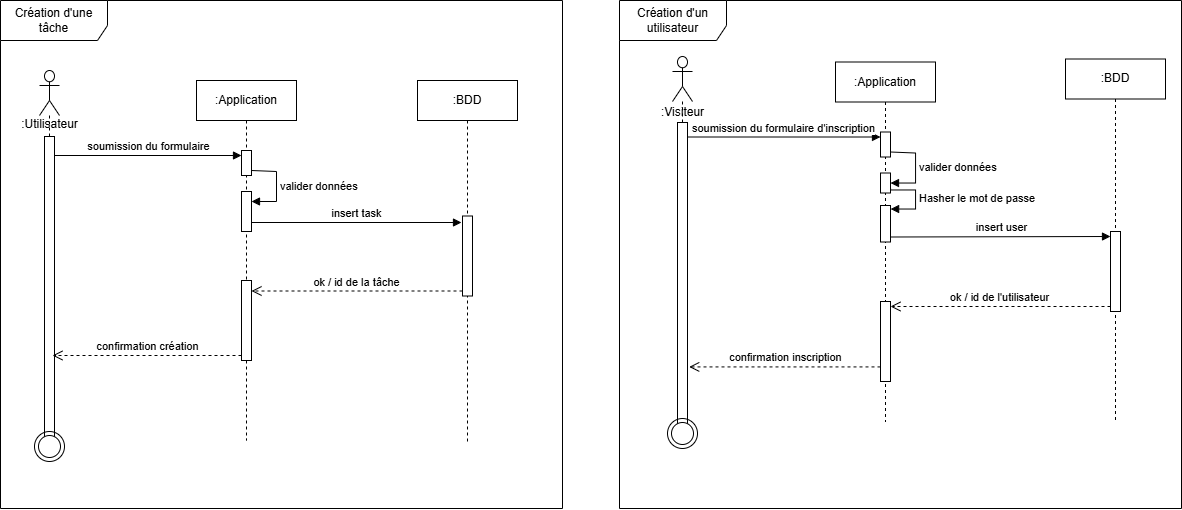

The diagram above was exported from draw.io. Its source (the exported page's mxGraphModel, read from the mxfile embedded in the PNG):
<mxGraphModel dx="1680" dy="1429" grid="0" gridSize="10" guides="1" tooltips="1" connect="1" arrows="1" fold="1" page="0" pageScale="1" pageWidth="827" pageHeight="1169" math="0" shadow="0">
  <root>
    <mxCell id="0" />
    <mxCell id="1" parent="0" />
    <mxCell id="BYqiEvBgT3eJ-gykNL6m-1" value="" style="shape=umlLifeline;perimeter=lifelinePerimeter;whiteSpace=wrap;html=1;container=1;dropTarget=0;collapsible=0;recursiveResize=0;outlineConnect=0;portConstraint=eastwest;newEdgeStyle={&quot;curved&quot;:0,&quot;rounded&quot;:0};participant=umlActor;size=45;" parent="1" vertex="1">
      <mxGeometry x="95" y="4" width="20" height="371" as="geometry" />
    </mxCell>
    <mxCell id="BYqiEvBgT3eJ-gykNL6m-4" value="" style="html=1;points=[[0,0,0,0,5],[0,1,0,0,-5],[1,0,0,0,5],[1,1,0,0,-5]];perimeter=orthogonalPerimeter;outlineConnect=0;targetShapes=umlLifeline;portConstraint=eastwest;newEdgeStyle={&quot;curved&quot;:0,&quot;rounded&quot;:0};fillColor=light-dark(#FFFFFF,#FFFFFF);" parent="BYqiEvBgT3eJ-gykNL6m-1" vertex="1">
      <mxGeometry x="5" y="66" width="10" height="304" as="geometry" />
    </mxCell>
    <mxCell id="BYqiEvBgT3eJ-gykNL6m-2" value=":Application" style="shape=umlLifeline;perimeter=lifelinePerimeter;whiteSpace=wrap;html=1;container=1;dropTarget=0;collapsible=0;recursiveResize=0;outlineConnect=0;portConstraint=eastwest;newEdgeStyle={&quot;curved&quot;:0,&quot;rounded&quot;:0};" parent="1" vertex="1">
      <mxGeometry x="252" y="14" width="100" height="360" as="geometry" />
    </mxCell>
    <mxCell id="BYqiEvBgT3eJ-gykNL6m-8" value="" style="html=1;points=[[0,0,0,0,5],[0,1,0,0,-5],[1,0,0,0,5],[1,1,0,0,-5]];perimeter=orthogonalPerimeter;outlineConnect=0;targetShapes=umlLifeline;portConstraint=eastwest;newEdgeStyle={&quot;curved&quot;:0,&quot;rounded&quot;:0};fillColor=light-dark(#FFFFFF,#FFFFFF);" parent="BYqiEvBgT3eJ-gykNL6m-2" vertex="1">
      <mxGeometry x="45" y="70" width="10" height="25" as="geometry" />
    </mxCell>
    <mxCell id="BYqiEvBgT3eJ-gykNL6m-12" value="" style="html=1;points=[[0,0,0,0,5],[0,1,0,0,-5],[1,0,0,0,5],[1,1,0,0,-5]];perimeter=orthogonalPerimeter;outlineConnect=0;targetShapes=umlLifeline;portConstraint=eastwest;newEdgeStyle={&quot;curved&quot;:0,&quot;rounded&quot;:0};fillColor=light-dark(#FFFFFF,#FFFFFF);" parent="BYqiEvBgT3eJ-gykNL6m-2" vertex="1">
      <mxGeometry x="45" y="111" width="10" height="40" as="geometry" />
    </mxCell>
    <mxCell id="BYqiEvBgT3eJ-gykNL6m-13" value="valider données" style="html=1;align=left;spacingLeft=2;endArrow=block;rounded=0;edgeStyle=orthogonalEdgeStyle;curved=0;rounded=0;exitX=1;exitY=1;exitDx=0;exitDy=-5;exitPerimeter=0;" parent="BYqiEvBgT3eJ-gykNL6m-2" source="BYqiEvBgT3eJ-gykNL6m-8" target="BYqiEvBgT3eJ-gykNL6m-12" edge="1">
      <mxGeometry relative="1" as="geometry">
        <mxPoint x="59" y="91" as="sourcePoint" />
        <Array as="points">
          <mxPoint x="55" y="91" />
          <mxPoint x="80" y="91" />
          <mxPoint x="80" y="121" />
        </Array>
      </mxGeometry>
    </mxCell>
    <mxCell id="BYqiEvBgT3eJ-gykNL6m-17" value="" style="html=1;points=[[0,0,0,0,5],[0,1,0,0,-5],[1,0,0,0,5],[1,1,0,0,-5]];perimeter=orthogonalPerimeter;outlineConnect=0;targetShapes=umlLifeline;portConstraint=eastwest;newEdgeStyle={&quot;curved&quot;:0,&quot;rounded&quot;:0};fillColor=light-dark(#FFFFFF,#FFFFFF);" parent="BYqiEvBgT3eJ-gykNL6m-2" vertex="1">
      <mxGeometry x="45" y="200" width="10" height="80" as="geometry" />
    </mxCell>
    <mxCell id="BYqiEvBgT3eJ-gykNL6m-3" value=":BDD" style="shape=umlLifeline;perimeter=lifelinePerimeter;whiteSpace=wrap;html=1;container=1;dropTarget=0;collapsible=0;recursiveResize=0;outlineConnect=0;portConstraint=eastwest;newEdgeStyle={&quot;curved&quot;:0,&quot;rounded&quot;:0};" parent="1" vertex="1">
      <mxGeometry x="473" y="14" width="100" height="363" as="geometry" />
    </mxCell>
    <mxCell id="BYqiEvBgT3eJ-gykNL6m-14" value="" style="html=1;points=[[0,0,0,0,5],[0,1,0,0,-5],[1,0,0,0,5],[1,1,0,0,-5]];perimeter=orthogonalPerimeter;outlineConnect=0;targetShapes=umlLifeline;portConstraint=eastwest;newEdgeStyle={&quot;curved&quot;:0,&quot;rounded&quot;:0};fillColor=light-dark(#FFFFFF,#FFFFFF);" parent="BYqiEvBgT3eJ-gykNL6m-3" vertex="1">
      <mxGeometry x="45" y="135.5" width="10" height="80" as="geometry" />
    </mxCell>
    <mxCell id="BYqiEvBgT3eJ-gykNL6m-6" value="" style="ellipse;html=1;shape=endState;" parent="1" vertex="1">
      <mxGeometry x="90" y="365" width="30" height="30" as="geometry" />
    </mxCell>
    <mxCell id="BYqiEvBgT3eJ-gykNL6m-9" value="soumission du formulaire" style="html=1;verticalAlign=bottom;endArrow=block;curved=0;rounded=0;entryX=0;entryY=0;entryDx=0;entryDy=5;" parent="1" source="BYqiEvBgT3eJ-gykNL6m-4" target="BYqiEvBgT3eJ-gykNL6m-8" edge="1">
      <mxGeometry x="0.0053" relative="1" as="geometry">
        <mxPoint x="227" y="89" as="sourcePoint" />
        <mxPoint as="offset" />
      </mxGeometry>
    </mxCell>
    <mxCell id="BYqiEvBgT3eJ-gykNL6m-10" value="insert task" style="html=1;verticalAlign=bottom;endArrow=block;curved=0;rounded=0;endFill=1;" parent="1" source="BYqiEvBgT3eJ-gykNL6m-12" edge="1">
      <mxGeometry relative="1" as="geometry">
        <mxPoint x="517" y="156" as="targetPoint" />
        <mxPoint x="309" y="156" as="sourcePoint" />
      </mxGeometry>
    </mxCell>
    <mxCell id="BYqiEvBgT3eJ-gykNL6m-16" value="ok / id de la tâche" style="html=1;verticalAlign=bottom;endArrow=open;dashed=1;endSize=8;curved=0;rounded=0;exitX=0;exitY=1;exitDx=0;exitDy=-5;" parent="1" source="BYqiEvBgT3eJ-gykNL6m-14" target="BYqiEvBgT3eJ-gykNL6m-17" edge="1">
      <mxGeometry relative="1" as="geometry">
        <mxPoint x="314" y="225" as="targetPoint" />
      </mxGeometry>
    </mxCell>
    <mxCell id="BYqiEvBgT3eJ-gykNL6m-19" value="confirmation création" style="html=1;verticalAlign=bottom;endArrow=open;dashed=1;endSize=8;curved=0;rounded=0;exitX=0;exitY=1;exitDx=0;exitDy=-5;" parent="1" source="BYqiEvBgT3eJ-gykNL6m-17" edge="1">
      <mxGeometry relative="1" as="geometry">
        <mxPoint x="108" y="289" as="targetPoint" />
      </mxGeometry>
    </mxCell>
    <mxCell id="BYqiEvBgT3eJ-gykNL6m-21" value="Création d'une tâche" style="shape=umlFrame;whiteSpace=wrap;html=1;pointerEvents=0;width=107;height=40;" parent="1" vertex="1">
      <mxGeometry x="56" y="-66" width="562" height="508" as="geometry" />
    </mxCell>
    <mxCell id="yXAfe9tptzkpu4cV4amP-1" value="Création d'un utilisateur" style="shape=umlFrame;whiteSpace=wrap;html=1;pointerEvents=0;width=107;height=40;" vertex="1" parent="1">
      <mxGeometry x="675" y="-66" width="562" height="508" as="geometry" />
    </mxCell>
    <mxCell id="yXAfe9tptzkpu4cV4amP-2" value=":Utilisateur" style="text;html=1;align=center;verticalAlign=middle;resizable=0;points=[];autosize=1;strokeColor=none;fillColor=none;" vertex="1" parent="1">
      <mxGeometry x="67.5" y="45" width="75" height="26" as="geometry" />
    </mxCell>
    <mxCell id="yXAfe9tptzkpu4cV4amP-3" value="" style="shape=umlLifeline;perimeter=lifelinePerimeter;whiteSpace=wrap;html=1;container=1;dropTarget=0;collapsible=0;recursiveResize=0;outlineConnect=0;portConstraint=eastwest;newEdgeStyle={&quot;curved&quot;:0,&quot;rounded&quot;:0};participant=umlActor;size=45;" vertex="1" parent="1">
      <mxGeometry x="728" y="-10" width="20" height="371" as="geometry" />
    </mxCell>
    <mxCell id="yXAfe9tptzkpu4cV4amP-4" value="" style="html=1;points=[[0,0,0,0,5],[0,1,0,0,-5],[1,0,0,0,5],[1,1,0,0,-5]];perimeter=orthogonalPerimeter;outlineConnect=0;targetShapes=umlLifeline;portConstraint=eastwest;newEdgeStyle={&quot;curved&quot;:0,&quot;rounded&quot;:0};fillColor=light-dark(#FFFFFF,#FFFFFF);" vertex="1" parent="yXAfe9tptzkpu4cV4amP-3">
      <mxGeometry x="5" y="66" width="10" height="304" as="geometry" />
    </mxCell>
    <mxCell id="yXAfe9tptzkpu4cV4amP-5" value="" style="ellipse;html=1;shape=endState;" vertex="1" parent="1">
      <mxGeometry x="723" y="352" width="30" height="30" as="geometry" />
    </mxCell>
    <mxCell id="yXAfe9tptzkpu4cV4amP-6" value=":Visiteur" style="text;html=1;align=center;verticalAlign=middle;resizable=0;points=[];autosize=1;strokeColor=none;fillColor=none;" vertex="1" parent="1">
      <mxGeometry x="707.5" y="33" width="61" height="26" as="geometry" />
    </mxCell>
    <mxCell id="yXAfe9tptzkpu4cV4amP-12" value=":Application" style="shape=umlLifeline;perimeter=lifelinePerimeter;whiteSpace=wrap;html=1;container=1;dropTarget=0;collapsible=0;recursiveResize=0;outlineConnect=0;portConstraint=eastwest;newEdgeStyle={&quot;curved&quot;:0,&quot;rounded&quot;:0};" vertex="1" parent="1">
      <mxGeometry x="891" y="-4.5" width="100" height="360" as="geometry" />
    </mxCell>
    <mxCell id="yXAfe9tptzkpu4cV4amP-13" value="" style="html=1;points=[[0,0,0,0,5],[0,1,0,0,-5],[1,0,0,0,5],[1,1,0,0,-5]];perimeter=orthogonalPerimeter;outlineConnect=0;targetShapes=umlLifeline;portConstraint=eastwest;newEdgeStyle={&quot;curved&quot;:0,&quot;rounded&quot;:0};fillColor=light-dark(#FFFFFF,#FFFFFF);" vertex="1" parent="yXAfe9tptzkpu4cV4amP-12">
      <mxGeometry x="45" y="70" width="10" height="25" as="geometry" />
    </mxCell>
    <mxCell id="yXAfe9tptzkpu4cV4amP-14" value="" style="html=1;points=[[0,0,0,0,5],[0,1,0,0,-5],[1,0,0,0,5],[1,1,0,0,-5]];perimeter=orthogonalPerimeter;outlineConnect=0;targetShapes=umlLifeline;portConstraint=eastwest;newEdgeStyle={&quot;curved&quot;:0,&quot;rounded&quot;:0};fillColor=light-dark(#FFFFFF,#FFFFFF);" vertex="1" parent="yXAfe9tptzkpu4cV4amP-12">
      <mxGeometry x="45" y="111" width="10" height="20" as="geometry" />
    </mxCell>
    <mxCell id="yXAfe9tptzkpu4cV4amP-15" value="valider données" style="html=1;align=left;spacingLeft=2;endArrow=block;rounded=0;edgeStyle=orthogonalEdgeStyle;curved=0;rounded=0;exitX=1;exitY=1;exitDx=0;exitDy=-5;exitPerimeter=0;" edge="1" parent="yXAfe9tptzkpu4cV4amP-12" source="yXAfe9tptzkpu4cV4amP-13" target="yXAfe9tptzkpu4cV4amP-14">
      <mxGeometry relative="1" as="geometry">
        <mxPoint x="59" y="91" as="sourcePoint" />
        <Array as="points">
          <mxPoint x="55" y="91" />
          <mxPoint x="80" y="91" />
          <mxPoint x="80" y="121" />
        </Array>
      </mxGeometry>
    </mxCell>
    <mxCell id="yXAfe9tptzkpu4cV4amP-16" value="" style="html=1;points=[[0,0,0,0,5],[0,1,0,0,-5],[1,0,0,0,5],[1,1,0,0,-5]];perimeter=orthogonalPerimeter;outlineConnect=0;targetShapes=umlLifeline;portConstraint=eastwest;newEdgeStyle={&quot;curved&quot;:0,&quot;rounded&quot;:0};fillColor=light-dark(#FFFFFF,#FFFFFF);" vertex="1" parent="yXAfe9tptzkpu4cV4amP-12">
      <mxGeometry x="45" y="239.5" width="10" height="80" as="geometry" />
    </mxCell>
    <mxCell id="yXAfe9tptzkpu4cV4amP-20" value="" style="html=1;points=[[0,0,0,0,5],[0,1,0,0,-5],[1,0,0,0,5],[1,1,0,0,-5]];perimeter=orthogonalPerimeter;outlineConnect=0;targetShapes=umlLifeline;portConstraint=eastwest;newEdgeStyle={&quot;curved&quot;:0,&quot;rounded&quot;:0};fillColor=light-dark(#FFFFFF,#FFFFFF);" vertex="1" parent="yXAfe9tptzkpu4cV4amP-12">
      <mxGeometry x="45" y="143.5" width="10" height="36.5" as="geometry" />
    </mxCell>
    <mxCell id="yXAfe9tptzkpu4cV4amP-22" value="Hasher le mot de passe" style="html=1;align=left;spacingLeft=2;endArrow=block;rounded=0;edgeStyle=orthogonalEdgeStyle;curved=0;rounded=0;exitX=1;exitY=1;exitDx=0;exitDy=-5;exitPerimeter=0;" edge="1" parent="yXAfe9tptzkpu4cV4amP-12">
      <mxGeometry relative="1" as="geometry">
        <mxPoint x="55.06" y="126.5" as="sourcePoint" />
        <Array as="points">
          <mxPoint x="55.06" y="128" />
          <mxPoint x="80.06" y="128" />
          <mxPoint x="80.06" y="147" />
          <mxPoint x="55.06" y="147" />
        </Array>
        <mxPoint x="55.06" y="146.5" as="targetPoint" />
      </mxGeometry>
    </mxCell>
    <mxCell id="yXAfe9tptzkpu4cV4amP-17" value=":BDD" style="shape=umlLifeline;perimeter=lifelinePerimeter;whiteSpace=wrap;html=1;container=1;dropTarget=0;collapsible=0;recursiveResize=0;outlineConnect=0;portConstraint=eastwest;newEdgeStyle={&quot;curved&quot;:0,&quot;rounded&quot;:0};" vertex="1" parent="1">
      <mxGeometry x="1121" y="-7.5" width="100" height="363" as="geometry" />
    </mxCell>
    <mxCell id="yXAfe9tptzkpu4cV4amP-18" value="" style="html=1;points=[[0,0,0,0,5],[0,1,0,0,-5],[1,0,0,0,5],[1,1,0,0,-5]];perimeter=orthogonalPerimeter;outlineConnect=0;targetShapes=umlLifeline;portConstraint=eastwest;newEdgeStyle={&quot;curved&quot;:0,&quot;rounded&quot;:0};fillColor=light-dark(#FFFFFF,#FFFFFF);" vertex="1" parent="yXAfe9tptzkpu4cV4amP-17">
      <mxGeometry x="45" y="172.5" width="10" height="80" as="geometry" />
    </mxCell>
    <mxCell id="yXAfe9tptzkpu4cV4amP-19" value="soumission du formulaire d'inscription" style="html=1;verticalAlign=bottom;endArrow=block;curved=0;rounded=0;entryX=0;entryY=0;entryDx=0;entryDy=5;entryPerimeter=0;" edge="1" parent="1" source="yXAfe9tptzkpu4cV4amP-4" target="yXAfe9tptzkpu4cV4amP-13">
      <mxGeometry x="0.0053" relative="1" as="geometry">
        <mxPoint x="745" y="69.82" as="sourcePoint" />
        <mxPoint as="offset" />
        <mxPoint x="932" y="69.82" as="targetPoint" />
      </mxGeometry>
    </mxCell>
    <mxCell id="yXAfe9tptzkpu4cV4amP-24" value="insert user" style="html=1;verticalAlign=bottom;endArrow=block;curved=0;rounded=0;endFill=1;exitX=1;exitY=1;exitDx=0;exitDy=-5;exitPerimeter=0;entryX=0;entryY=0;entryDx=0;entryDy=5;entryPerimeter=0;" edge="1" parent="1" source="yXAfe9tptzkpu4cV4amP-20" target="yXAfe9tptzkpu4cV4amP-18">
      <mxGeometry relative="1" as="geometry">
        <mxPoint x="1158" y="168" as="targetPoint" />
        <mxPoint x="948" y="168" as="sourcePoint" />
      </mxGeometry>
    </mxCell>
    <mxCell id="yXAfe9tptzkpu4cV4amP-26" value="ok / id de l'utilisateur" style="html=1;verticalAlign=bottom;endArrow=open;dashed=1;endSize=8;curved=0;rounded=0;exitX=0;exitY=1;exitDx=0;exitDy=-5;exitPerimeter=0;entryX=1;entryY=0;entryDx=0;entryDy=5;entryPerimeter=0;" edge="1" parent="1" source="yXAfe9tptzkpu4cV4amP-18" target="yXAfe9tptzkpu4cV4amP-16">
      <mxGeometry relative="1" as="geometry">
        <mxPoint x="949" y="240" as="targetPoint" />
        <mxPoint x="1160" y="240" as="sourcePoint" />
      </mxGeometry>
    </mxCell>
    <mxCell id="yXAfe9tptzkpu4cV4amP-27" value="confirmation inscription" style="html=1;verticalAlign=bottom;endArrow=open;dashed=1;endSize=8;curved=0;rounded=0;entryX=1.171;entryY=0.804;entryDx=0;entryDy=0;entryPerimeter=0;" edge="1" parent="1" source="yXAfe9tptzkpu4cV4amP-16" target="yXAfe9tptzkpu4cV4amP-4">
      <mxGeometry relative="1" as="geometry">
        <mxPoint x="745" y="301" as="targetPoint" />
        <mxPoint x="934" y="301" as="sourcePoint" />
      </mxGeometry>
    </mxCell>
  </root>
</mxGraphModel>